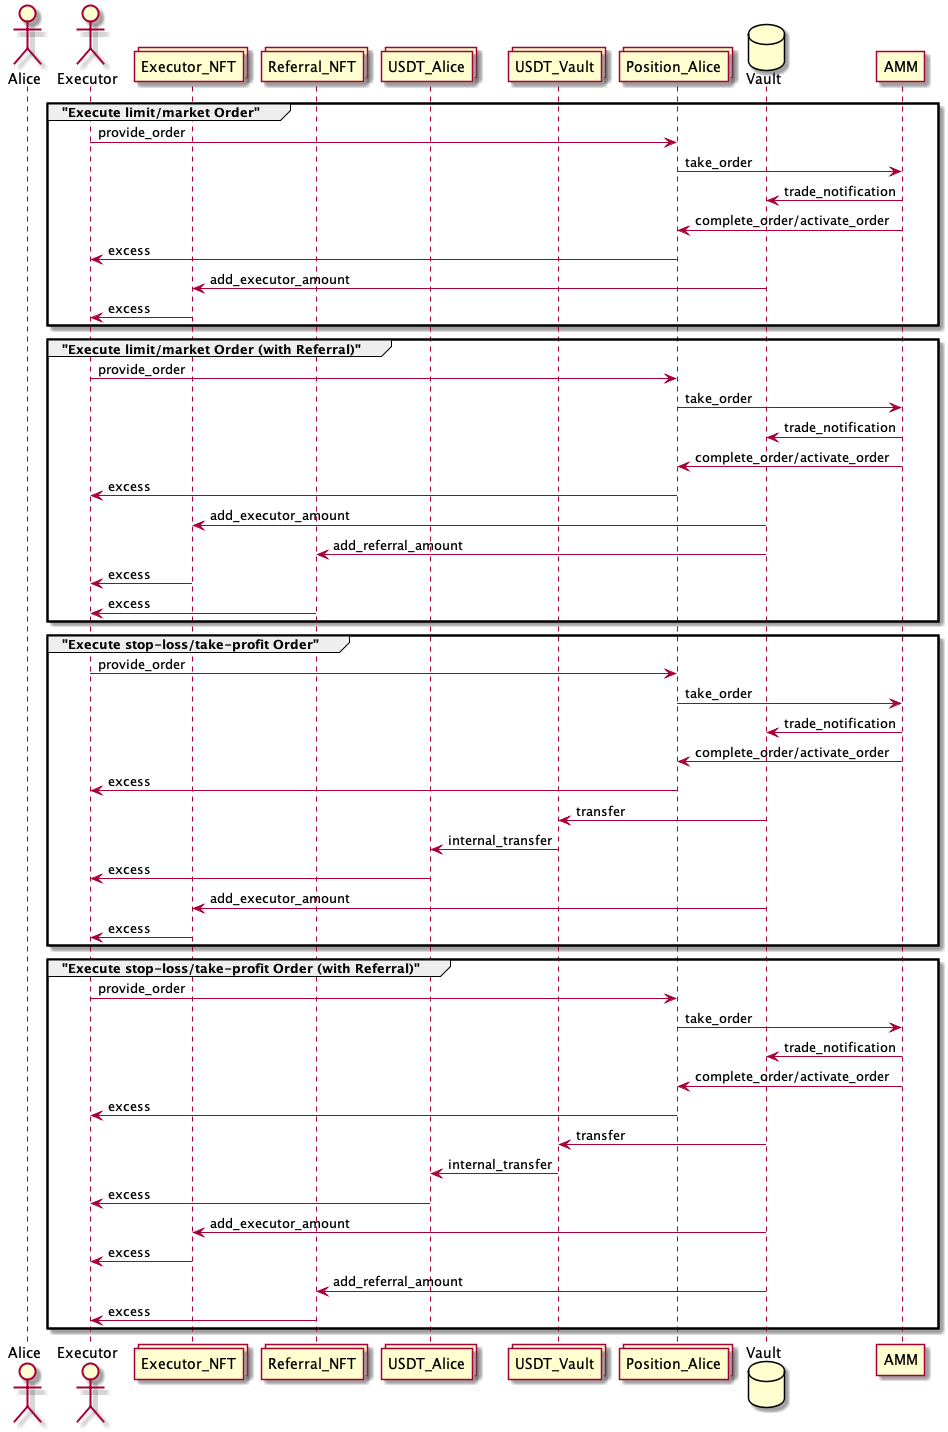

The diagram above was rendered by PlantUML. Its source (embedded in the PNG):
@startuml Executor flow

actor Alice

actor Executor

collections Executor_NFT
collections Referral_NFT

collections USDT_Alice
collections USDT_Vault


collections Position_Alice


database    Vault

participant AMM

group "Execute limit/market Order"

Executor -> Position_Alice : provide_order
Position_Alice -> AMM : take_order
AMM -> Vault : trade_notification
AMM -> Position_Alice : complete_order/activate_order
Position_Alice -> Executor : excess
Vault -> Executor_NFT : add_executor_amount
Executor_NFT -> Executor : excess

end

group "Execute limit/market Order (with Referral)"

Executor -> Position_Alice : provide_order
Position_Alice -> AMM : take_order
AMM -> Vault : trade_notification
AMM -> Position_Alice : complete_order/activate_order
Position_Alice -> Executor : excess
Vault -> Executor_NFT : add_executor_amount
Vault -> Referral_NFT : add_referral_amount
Executor_NFT -> Executor : excess
Referral_NFT -> Executor : excess

end

group "Execute stop-loss/take-profit Order"
Executor -> Position_Alice : provide_order
Position_Alice -> AMM : take_order
AMM -> Vault : trade_notification
AMM -> Position_Alice : complete_order/activate_order
Position_Alice -> Executor : excess

Vault -> USDT_Vault : transfer
USDT_Vault -> USDT_Alice : internal_transfer
USDT_Alice -> Executor : excess

Vault -> Executor_NFT : add_executor_amount
Executor_NFT -> Executor : excess

end

group "Execute stop-loss/take-profit Order (with Referral)"
Executor -> Position_Alice : provide_order
Position_Alice -> AMM : take_order
AMM -> Vault : trade_notification
AMM -> Position_Alice : complete_order/activate_order
Position_Alice -> Executor : excess

Vault -> USDT_Vault : transfer
USDT_Vault -> USDT_Alice : internal_transfer
USDT_Alice -> Executor : excess

Vault -> Executor_NFT : add_executor_amount
Executor_NFT -> Executor : excess

Vault -> Referral_NFT : add_referral_amount
Referral_NFT -> Executor : excess

end

@enduml